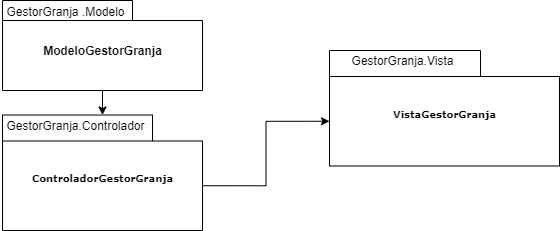

The diagram above was exported from draw.io. Its source (the exported page's mxGraphModel, read from the mxfile embedded in the PNG):
<mxGraphModel dx="862" dy="484" grid="1" gridSize="10" guides="1" tooltips="1" connect="1" arrows="1" fold="1" page="1" pageScale="1" pageWidth="827" pageHeight="1169" background="none" math="0" shadow="0">
  <root>
    <mxCell id="0" />
    <mxCell id="1" parent="0" />
    <mxCell id="6iffKLQ4lCpmUVypHjc2-8" style="edgeStyle=orthogonalEdgeStyle;rounded=0;orthogonalLoop=1;jettySize=auto;html=1;exitX=0;exitY=0;exitDx=200;exitDy=70.75;exitPerimeter=0;entryX=0;entryY=0;entryDx=0;entryDy=70.75;entryPerimeter=0;" parent="1" source="6e0c8c40b5770093-44" target="6e0c8c40b5770093-45" edge="1">
      <mxGeometry relative="1" as="geometry" />
    </mxCell>
    <mxCell id="6e0c8c40b5770093-44" value="ControladorGestorGranja" style="shape=folder;fontStyle=1;spacingTop=10;tabWidth=150;tabHeight=26;tabPosition=left;html=1;rounded=0;shadow=0;comic=0;labelBackgroundColor=none;strokeColor=#000000;strokeWidth=1;fillColor=#ffffff;fontFamily=Verdana;fontSize=10;fontColor=#000000;align=center;" parent="1" vertex="1">
      <mxGeometry x="500" y="624.5" width="200" height="115.5" as="geometry" />
    </mxCell>
    <mxCell id="6e0c8c40b5770093-45" value="VistaGestorGranja" style="shape=folder;fontStyle=1;spacingTop=10;tabWidth=151;tabHeight=26;tabPosition=left;html=1;rounded=0;shadow=0;comic=0;labelBackgroundColor=none;strokeColor=#000000;strokeWidth=1;fillColor=#ffffff;fontFamily=Verdana;fontSize=10;fontColor=#000000;align=center;" parent="1" vertex="1">
      <mxGeometry x="827" y="560" width="230" height="115.5" as="geometry" />
    </mxCell>
    <mxCell id="6iffKLQ4lCpmUVypHjc2-9" style="edgeStyle=orthogonalEdgeStyle;rounded=0;orthogonalLoop=1;jettySize=auto;html=1;exitX=0.5;exitY=1;exitDx=0;exitDy=0;exitPerimeter=0;" parent="1" source="6iffKLQ4lCpmUVypHjc2-1" target="6e0c8c40b5770093-44" edge="1">
      <mxGeometry relative="1" as="geometry" />
    </mxCell>
    <object label="ModeloGestorGranja" id="6iffKLQ4lCpmUVypHjc2-1">
      <mxCell style="shape=folder;fontStyle=1;spacingTop=10;tabWidth=130;tabHeight=20;tabPosition=left;html=1;" parent="1" vertex="1">
        <mxGeometry x="500" y="510" width="200" height="90" as="geometry" />
      </mxCell>
    </object>
    <mxCell id="6iffKLQ4lCpmUVypHjc2-3" value="GestorGranja .Modelo" style="text;html=1;resizable=0;autosize=1;align=center;verticalAlign=middle;points=[];fillColor=none;strokeColor=none;rounded=0;" parent="1" vertex="1">
      <mxGeometry x="498" y="511" width="130" height="20" as="geometry" />
    </mxCell>
    <mxCell id="6iffKLQ4lCpmUVypHjc2-5" value="GestorGranja.Controlador" style="text;html=1;resizable=0;autosize=1;align=center;verticalAlign=middle;points=[];fillColor=none;strokeColor=none;rounded=0;" parent="1" vertex="1">
      <mxGeometry x="498" y="624.5" width="150" height="20" as="geometry" />
    </mxCell>
    <mxCell id="6iffKLQ4lCpmUVypHjc2-7" value="GestorGranja.Vista" style="text;html=1;resizable=0;autosize=1;align=center;verticalAlign=middle;points=[];fillColor=none;strokeColor=none;rounded=0;" parent="1" vertex="1">
      <mxGeometry x="840" y="560" width="120" height="20" as="geometry" />
    </mxCell>
  </root>
</mxGraphModel>